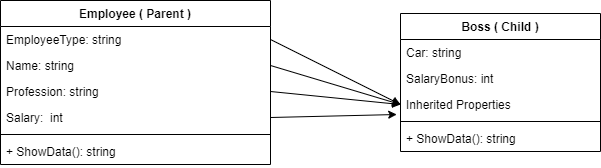

The diagram above was exported from draw.io. Its source (the exported page's mxGraphModel, read from the mxfile embedded in the PNG):
<mxGraphModel dx="1102" dy="1025" grid="1" gridSize="10" guides="1" tooltips="1" connect="1" arrows="1" fold="1" page="1" pageScale="1" pageWidth="827" pageHeight="1169" math="0" shadow="0">
  <root>
    <mxCell id="0" />
    <mxCell id="1" parent="0" />
    <mxCell id="-iPYZ-1ne5UmoV9fWay4-1" value="Employee ( Parent )" style="swimlane;fontStyle=1;align=center;verticalAlign=top;childLayout=stackLayout;horizontal=1;startSize=26;horizontalStack=0;resizeParent=1;resizeParentMax=0;resizeLast=0;collapsible=1;marginBottom=0;" vertex="1" parent="1">
      <mxGeometry x="50" y="360" width="270" height="164" as="geometry" />
    </mxCell>
    <mxCell id="-iPYZ-1ne5UmoV9fWay4-2" value="EmployeeType: string" style="text;strokeColor=none;fillColor=none;align=left;verticalAlign=top;spacingLeft=4;spacingRight=4;overflow=hidden;rotatable=0;points=[[0,0.5],[1,0.5]];portConstraint=eastwest;" vertex="1" parent="-iPYZ-1ne5UmoV9fWay4-1">
      <mxGeometry y="26" width="270" height="26" as="geometry" />
    </mxCell>
    <mxCell id="-iPYZ-1ne5UmoV9fWay4-3" value="Name: string" style="text;strokeColor=none;fillColor=none;align=left;verticalAlign=top;spacingLeft=4;spacingRight=4;overflow=hidden;rotatable=0;points=[[0,0.5],[1,0.5]];portConstraint=eastwest;" vertex="1" parent="-iPYZ-1ne5UmoV9fWay4-1">
      <mxGeometry y="52" width="270" height="26" as="geometry" />
    </mxCell>
    <mxCell id="-iPYZ-1ne5UmoV9fWay4-4" value="Profession: string" style="text;strokeColor=none;fillColor=none;align=left;verticalAlign=top;spacingLeft=4;spacingRight=4;overflow=hidden;rotatable=0;points=[[0,0.5],[1,0.5]];portConstraint=eastwest;" vertex="1" parent="-iPYZ-1ne5UmoV9fWay4-1">
      <mxGeometry y="78" width="270" height="26" as="geometry" />
    </mxCell>
    <mxCell id="-iPYZ-1ne5UmoV9fWay4-5" value="Salary:  int" style="text;strokeColor=none;fillColor=none;align=left;verticalAlign=top;spacingLeft=4;spacingRight=4;overflow=hidden;rotatable=0;points=[[0,0.5],[1,0.5]];portConstraint=eastwest;" vertex="1" parent="-iPYZ-1ne5UmoV9fWay4-1">
      <mxGeometry y="104" width="270" height="26" as="geometry" />
    </mxCell>
    <mxCell id="-iPYZ-1ne5UmoV9fWay4-8" value="" style="line;strokeWidth=1;fillColor=none;align=left;verticalAlign=middle;spacingTop=-1;spacingLeft=3;spacingRight=3;rotatable=0;labelPosition=right;points=[];portConstraint=eastwest;" vertex="1" parent="-iPYZ-1ne5UmoV9fWay4-1">
      <mxGeometry y="130" width="270" height="8" as="geometry" />
    </mxCell>
    <mxCell id="-iPYZ-1ne5UmoV9fWay4-9" value="+ ShowData(): string" style="text;strokeColor=none;fillColor=none;align=left;verticalAlign=top;spacingLeft=4;spacingRight=4;overflow=hidden;rotatable=0;points=[[0,0.5],[1,0.5]];portConstraint=eastwest;" vertex="1" parent="-iPYZ-1ne5UmoV9fWay4-1">
      <mxGeometry y="138" width="270" height="26" as="geometry" />
    </mxCell>
    <mxCell id="-iPYZ-1ne5UmoV9fWay4-10" value="Boss ( Child )" style="swimlane;fontStyle=1;align=center;verticalAlign=top;childLayout=stackLayout;horizontal=1;startSize=26;horizontalStack=0;resizeParent=1;resizeParentMax=0;resizeLast=0;collapsible=1;marginBottom=0;" vertex="1" parent="1">
      <mxGeometry x="450" y="373" width="200" height="138" as="geometry" />
    </mxCell>
    <mxCell id="-iPYZ-1ne5UmoV9fWay4-11" value="Car: string" style="text;strokeColor=none;fillColor=none;align=left;verticalAlign=top;spacingLeft=4;spacingRight=4;overflow=hidden;rotatable=0;points=[[0,0.5],[1,0.5]];portConstraint=eastwest;" vertex="1" parent="-iPYZ-1ne5UmoV9fWay4-10">
      <mxGeometry y="26" width="200" height="26" as="geometry" />
    </mxCell>
    <mxCell id="-iPYZ-1ne5UmoV9fWay4-12" value="SalaryBonus: int" style="text;strokeColor=none;fillColor=none;align=left;verticalAlign=top;spacingLeft=4;spacingRight=4;overflow=hidden;rotatable=0;points=[[0,0.5],[1,0.5]];portConstraint=eastwest;" vertex="1" parent="-iPYZ-1ne5UmoV9fWay4-10">
      <mxGeometry y="52" width="200" height="26" as="geometry" />
    </mxCell>
    <mxCell id="-iPYZ-1ne5UmoV9fWay4-17" value="Inherited Properties" style="text;strokeColor=none;fillColor=none;align=left;verticalAlign=top;spacingLeft=4;spacingRight=4;overflow=hidden;rotatable=0;points=[[0,0.5],[1,0.5]];portConstraint=eastwest;" vertex="1" parent="-iPYZ-1ne5UmoV9fWay4-10">
      <mxGeometry y="78" width="200" height="26" as="geometry" />
    </mxCell>
    <mxCell id="-iPYZ-1ne5UmoV9fWay4-15" value="" style="line;strokeWidth=1;fillColor=none;align=left;verticalAlign=middle;spacingTop=-1;spacingLeft=3;spacingRight=3;rotatable=0;labelPosition=right;points=[];portConstraint=eastwest;" vertex="1" parent="-iPYZ-1ne5UmoV9fWay4-10">
      <mxGeometry y="104" width="200" height="8" as="geometry" />
    </mxCell>
    <mxCell id="-iPYZ-1ne5UmoV9fWay4-16" value="+ ShowData(): string" style="text;strokeColor=none;fillColor=none;align=left;verticalAlign=top;spacingLeft=4;spacingRight=4;overflow=hidden;rotatable=0;points=[[0,0.5],[1,0.5]];portConstraint=eastwest;" vertex="1" parent="-iPYZ-1ne5UmoV9fWay4-10">
      <mxGeometry y="112" width="200" height="26" as="geometry" />
    </mxCell>
    <mxCell id="-iPYZ-1ne5UmoV9fWay4-18" value="" style="endArrow=classic;html=1;rounded=0;exitX=1;exitY=0.5;exitDx=0;exitDy=0;entryX=0;entryY=0.5;entryDx=0;entryDy=0;" edge="1" parent="1" source="-iPYZ-1ne5UmoV9fWay4-2" target="-iPYZ-1ne5UmoV9fWay4-17">
      <mxGeometry width="50" height="50" relative="1" as="geometry">
        <mxPoint x="330" y="420" as="sourcePoint" />
        <mxPoint x="430" y="450" as="targetPoint" />
      </mxGeometry>
    </mxCell>
    <mxCell id="-iPYZ-1ne5UmoV9fWay4-19" value="" style="endArrow=classic;html=1;rounded=0;exitX=1;exitY=0.5;exitDx=0;exitDy=0;entryX=0;entryY=0.5;entryDx=0;entryDy=0;" edge="1" parent="1" source="-iPYZ-1ne5UmoV9fWay4-3" target="-iPYZ-1ne5UmoV9fWay4-17">
      <mxGeometry width="50" height="50" relative="1" as="geometry">
        <mxPoint x="330" y="409" as="sourcePoint" />
        <mxPoint x="430" y="460" as="targetPoint" />
      </mxGeometry>
    </mxCell>
    <mxCell id="-iPYZ-1ne5UmoV9fWay4-20" value="" style="endArrow=classic;html=1;rounded=0;exitX=1;exitY=0.5;exitDx=0;exitDy=0;entryX=0;entryY=0.5;entryDx=0;entryDy=0;" edge="1" parent="1" source="-iPYZ-1ne5UmoV9fWay4-4" target="-iPYZ-1ne5UmoV9fWay4-17">
      <mxGeometry width="50" height="50" relative="1" as="geometry">
        <mxPoint x="340" y="419" as="sourcePoint" />
        <mxPoint x="440" y="451" as="targetPoint" />
      </mxGeometry>
    </mxCell>
    <mxCell id="-iPYZ-1ne5UmoV9fWay4-21" value="" style="endArrow=classic;html=1;rounded=0;exitX=1;exitY=0.5;exitDx=0;exitDy=0;entryX=-0.019;entryY=0.885;entryDx=0;entryDy=0;entryPerimeter=0;" edge="1" parent="1" source="-iPYZ-1ne5UmoV9fWay4-5" target="-iPYZ-1ne5UmoV9fWay4-17">
      <mxGeometry width="50" height="50" relative="1" as="geometry">
        <mxPoint x="350" y="429" as="sourcePoint" />
        <mxPoint x="460" y="480" as="targetPoint" />
      </mxGeometry>
    </mxCell>
  </root>
</mxGraphModel>